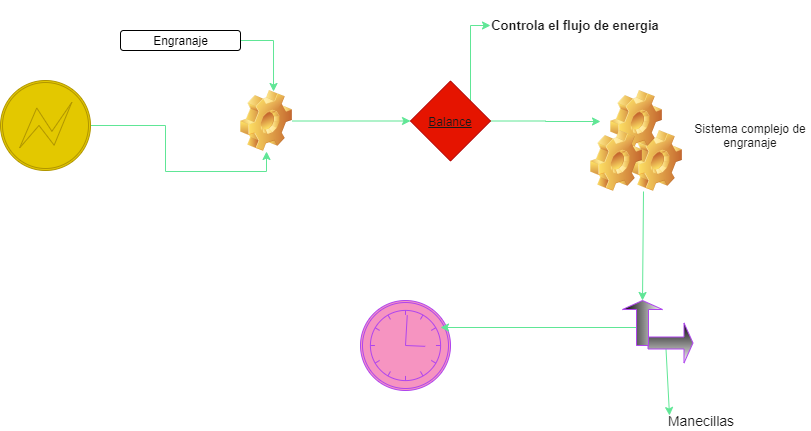

The diagram above was exported from draw.io. Its source (the exported page's mxGraphModel, read from the mxfile embedded in the PNG):
<mxGraphModel dx="861" dy="450" grid="1" gridSize="10" guides="1" tooltips="1" connect="1" arrows="1" fold="1" page="0" pageScale="1" pageWidth="827" pageHeight="1169" math="0" shadow="0">
  <root>
    <mxCell id="WIyWlLk6GJQsqaUBKTNV-0" />
    <mxCell id="WIyWlLk6GJQsqaUBKTNV-1" parent="WIyWlLk6GJQsqaUBKTNV-0" />
    <mxCell id="D7uz-T5yaUCOg87V3cp7-25" style="edgeStyle=none;rounded=0;orthogonalLoop=1;jettySize=auto;html=1;exitX=1;exitY=0.5;exitDx=0;exitDy=0;entryX=0;entryY=0.5;entryDx=0;entryDy=0;strokeColor=#60E696;fillColor=#F694C1;fontColor=#000000;" parent="WIyWlLk6GJQsqaUBKTNV-1" source="D7uz-T5yaUCOg87V3cp7-8" target="D7uz-T5yaUCOg87V3cp7-20" edge="1">
      <mxGeometry relative="1" as="geometry" />
    </mxCell>
    <mxCell id="D7uz-T5yaUCOg87V3cp7-8" value="" style="shape=image;html=1;verticalLabelPosition=bottom;verticalAlign=top;imageAspect=1;aspect=fixed;image=img/clipart/Gear_128x128.png;strokeColor=#AF45ED;fillColor=#F694C1;fontColor=#9AC7BF;" parent="WIyWlLk6GJQsqaUBKTNV-1" vertex="1">
      <mxGeometry x="270" y="180" width="52" height="61" as="geometry" />
    </mxCell>
    <mxCell id="D7uz-T5yaUCOg87V3cp7-11" value="" style="shape=mxgraph.bpmn.shape;html=1;verticalLabelPosition=bottom;labelBackgroundColor=#ffffff;verticalAlign=top;align=center;perimeter=ellipsePerimeter;outlineConnect=0;outline=catching;symbol=timer;strokeColor=#AF45ED;fillColor=#F694C1;fontColor=#9AC7BF;" parent="WIyWlLk6GJQsqaUBKTNV-1" vertex="1">
      <mxGeometry x="390" y="390" width="90" height="90" as="geometry" />
    </mxCell>
    <mxCell id="D7uz-T5yaUCOg87V3cp7-24" style="edgeStyle=orthogonalEdgeStyle;rounded=0;orthogonalLoop=1;jettySize=auto;html=1;exitX=1;exitY=0.5;exitDx=0;exitDy=0;entryX=0.5;entryY=1;entryDx=0;entryDy=0;strokeColor=#60E696;fillColor=#F694C1;fontColor=#000000;" parent="WIyWlLk6GJQsqaUBKTNV-1" source="D7uz-T5yaUCOg87V3cp7-12" target="D7uz-T5yaUCOg87V3cp7-8" edge="1">
      <mxGeometry relative="1" as="geometry" />
    </mxCell>
    <mxCell id="D7uz-T5yaUCOg87V3cp7-12" value="gff" style="shape=mxgraph.bpmn.shape;html=1;verticalLabelPosition=bottom;labelBackgroundColor=#ffffff;verticalAlign=top;align=center;perimeter=ellipsePerimeter;outlineConnect=0;outline=boundInt;symbol=error;strokeColor=#B09500;fillColor=#e3c800;fontColor=#ffffff;" parent="WIyWlLk6GJQsqaUBKTNV-1" vertex="1">
      <mxGeometry x="30" y="170" width="90" height="90" as="geometry" />
    </mxCell>
    <mxCell id="lXNIC4ZQkvgwRK2U8gpE-5" style="edgeStyle=orthogonalEdgeStyle;rounded=0;orthogonalLoop=1;jettySize=auto;html=1;exitX=1;exitY=0;exitDx=0;exitDy=0;entryX=0;entryY=0.5;entryDx=0;entryDy=0;strokeColor=#60E696;fillColor=#F694C1;fontColor=#1A1A1A;" edge="1" parent="WIyWlLk6GJQsqaUBKTNV-1" source="D7uz-T5yaUCOg87V3cp7-20" target="lXNIC4ZQkvgwRK2U8gpE-1">
      <mxGeometry relative="1" as="geometry" />
    </mxCell>
    <mxCell id="lXNIC4ZQkvgwRK2U8gpE-8" style="edgeStyle=orthogonalEdgeStyle;rounded=0;orthogonalLoop=1;jettySize=auto;html=1;exitX=1;exitY=0.5;exitDx=0;exitDy=0;strokeColor=#60E696;fillColor=#F694C1;fontSize=13;fontColor=#1A1A1A;" edge="1" parent="WIyWlLk6GJQsqaUBKTNV-1" source="D7uz-T5yaUCOg87V3cp7-20">
      <mxGeometry relative="1" as="geometry">
        <mxPoint x="630" y="211" as="targetPoint" />
      </mxGeometry>
    </mxCell>
    <mxCell id="D7uz-T5yaUCOg87V3cp7-20" value="Balance" style="rhombus;whiteSpace=wrap;html=1;strokeColor=#B20000;fillColor=#e51400;fontStyle=4;fontColor=#1A1A1A;" parent="WIyWlLk6GJQsqaUBKTNV-1" vertex="1">
      <mxGeometry x="440" y="170.5" width="80" height="80" as="geometry" />
    </mxCell>
    <mxCell id="D7uz-T5yaUCOg87V3cp7-23" style="edgeStyle=orthogonalEdgeStyle;rounded=0;orthogonalLoop=1;jettySize=auto;html=1;exitX=1;exitY=0.5;exitDx=0;exitDy=0;entryX=0.635;entryY=0.016;entryDx=0;entryDy=0;entryPerimeter=0;strokeColor=#60E696;fillColor=#F694C1;fontColor=#000000;" parent="WIyWlLk6GJQsqaUBKTNV-1" source="D7uz-T5yaUCOg87V3cp7-21" target="D7uz-T5yaUCOg87V3cp7-8" edge="1">
      <mxGeometry relative="1" as="geometry" />
    </mxCell>
    <mxCell id="D7uz-T5yaUCOg87V3cp7-21" value="Engranaje" style="rounded=1;html=1;labelBackgroundColor=none;labelBorderColor=none;" parent="WIyWlLk6GJQsqaUBKTNV-1" vertex="1">
      <mxGeometry x="150" y="120" width="120" height="20" as="geometry" />
    </mxCell>
    <mxCell id="lXNIC4ZQkvgwRK2U8gpE-1" value="Controla el flujo de energia" style="text;html=1;strokeColor=none;fillColor=none;align=center;verticalAlign=middle;whiteSpace=wrap;rounded=0;labelBackgroundColor=none;fontColor=#1A1A1A;fontStyle=1;fontSize=13;" vertex="1" parent="WIyWlLk6GJQsqaUBKTNV-1">
      <mxGeometry x="520" y="90" width="170" height="50" as="geometry" />
    </mxCell>
    <mxCell id="lXNIC4ZQkvgwRK2U8gpE-2" style="edgeStyle=none;rounded=0;orthogonalLoop=1;jettySize=auto;html=1;exitX=0;exitY=0.75;exitDx=0;exitDy=0;strokeColor=#60E696;fillColor=#F694C1;fontColor=#1A1A1A;" edge="1" parent="WIyWlLk6GJQsqaUBKTNV-1" source="lXNIC4ZQkvgwRK2U8gpE-1" target="lXNIC4ZQkvgwRK2U8gpE-1">
      <mxGeometry relative="1" as="geometry" />
    </mxCell>
    <mxCell id="lXNIC4ZQkvgwRK2U8gpE-22" style="edgeStyle=none;rounded=0;orthogonalLoop=1;jettySize=auto;html=1;exitX=0.25;exitY=1;exitDx=0;exitDy=0;entryX=1;entryY=0.5;entryDx=0;entryDy=0;entryPerimeter=0;strokeColor=#60E696;fillColor=#F694C1;fontSize=13;fontColor=#1A1A1A;" edge="1" parent="WIyWlLk6GJQsqaUBKTNV-1" source="lXNIC4ZQkvgwRK2U8gpE-6" target="lXNIC4ZQkvgwRK2U8gpE-18">
      <mxGeometry relative="1" as="geometry" />
    </mxCell>
    <mxCell id="lXNIC4ZQkvgwRK2U8gpE-6" value="" style="shape=image;html=1;verticalLabelPosition=bottom;verticalAlign=top;imageAspect=1;aspect=fixed;image=img/clipart/Gear_128x128.png;strokeColor=#AF45ED;fillColor=#F694C1;fontColor=#9AC7BF;" vertex="1" parent="WIyWlLk6GJQsqaUBKTNV-1">
      <mxGeometry x="660" y="220" width="52" height="61" as="geometry" />
    </mxCell>
    <mxCell id="lXNIC4ZQkvgwRK2U8gpE-7" value="" style="shape=image;html=1;verticalLabelPosition=bottom;verticalAlign=top;imageAspect=1;aspect=fixed;image=img/clipart/Gear_128x128.png;strokeColor=#AF45ED;fillColor=#F694C1;fontColor=#9AC7BF;" vertex="1" parent="WIyWlLk6GJQsqaUBKTNV-1">
      <mxGeometry x="640" y="180" width="52" height="61" as="geometry" />
    </mxCell>
    <mxCell id="lXNIC4ZQkvgwRK2U8gpE-26" style="edgeStyle=none;rounded=0;orthogonalLoop=1;jettySize=auto;html=1;exitX=0;exitY=0;exitDx=18;exitDy=26;exitPerimeter=0;entryX=0.09;entryY=0.25;entryDx=0;entryDy=0;strokeColor=#60E696;fillColor=#F694C1;fontSize=13;fontColor=#1A1A1A;entryPerimeter=0;" edge="1" parent="WIyWlLk6GJQsqaUBKTNV-1" source="lXNIC4ZQkvgwRK2U8gpE-15" target="lXNIC4ZQkvgwRK2U8gpE-24">
      <mxGeometry relative="1" as="geometry" />
    </mxCell>
    <mxCell id="lXNIC4ZQkvgwRK2U8gpE-15" value="" style="shape=singleArrow;direction=north;whiteSpace=wrap;html=1;labelBackgroundColor=none;strokeColor=#AF45ED;fillColor=#000000;gradientColor=#ffffff;fontSize=13;fontColor=#1A1A1A;rotation=90;" vertex="1" parent="WIyWlLk6GJQsqaUBKTNV-1">
      <mxGeometry x="680" y="410" width="40" height="45" as="geometry" />
    </mxCell>
    <mxCell id="lXNIC4ZQkvgwRK2U8gpE-23" style="edgeStyle=none;rounded=0;orthogonalLoop=1;jettySize=auto;html=1;exitX=0;exitY=0;exitDx=18;exitDy=14;exitPerimeter=0;strokeColor=#60E696;fillColor=#F694C1;fontSize=13;fontColor=#1A1A1A;" edge="1" parent="WIyWlLk6GJQsqaUBKTNV-1" source="lXNIC4ZQkvgwRK2U8gpE-18">
      <mxGeometry relative="1" as="geometry">
        <mxPoint x="470" y="417" as="targetPoint" />
      </mxGeometry>
    </mxCell>
    <mxCell id="lXNIC4ZQkvgwRK2U8gpE-18" value="" style="shape=singleArrow;direction=north;whiteSpace=wrap;html=1;labelBackgroundColor=none;strokeColor=#AF45ED;fillColor=#000000;gradientColor=#ffffff;fontSize=13;fontColor=#1A1A1A;" vertex="1" parent="WIyWlLk6GJQsqaUBKTNV-1">
      <mxGeometry x="652" y="390" width="40" height="45" as="geometry" />
    </mxCell>
    <mxCell id="lXNIC4ZQkvgwRK2U8gpE-24" value="Manecillas" style="text;html=1;strokeColor=none;fillColor=none;align=center;verticalAlign=middle;whiteSpace=wrap;rounded=0;labelBackgroundColor=none;fontColor=#1A1A1A;fontSize=14;" vertex="1" parent="WIyWlLk6GJQsqaUBKTNV-1">
      <mxGeometry x="692" y="500" width="78" height="20" as="geometry" />
    </mxCell>
    <mxCell id="lXNIC4ZQkvgwRK2U8gpE-25" value="" style="shape=image;html=1;verticalLabelPosition=bottom;verticalAlign=top;imageAspect=1;aspect=fixed;image=img/clipart/Gear_128x128.png;strokeColor=#AF45ED;fillColor=#F694C1;fontColor=#9AC7BF;" vertex="1" parent="WIyWlLk6GJQsqaUBKTNV-1">
      <mxGeometry x="620" y="220" width="52" height="61" as="geometry" />
    </mxCell>
    <mxCell id="lXNIC4ZQkvgwRK2U8gpE-27" value="Sistema complejo de engranaje" style="text;html=1;strokeColor=none;fillColor=none;align=center;verticalAlign=middle;whiteSpace=wrap;rounded=0;labelBackgroundColor=none;fontColor=#1A1A1A;" vertex="1" parent="WIyWlLk6GJQsqaUBKTNV-1">
      <mxGeometry x="720" y="190" width="120" height="70" as="geometry" />
    </mxCell>
  </root>
</mxGraphModel>